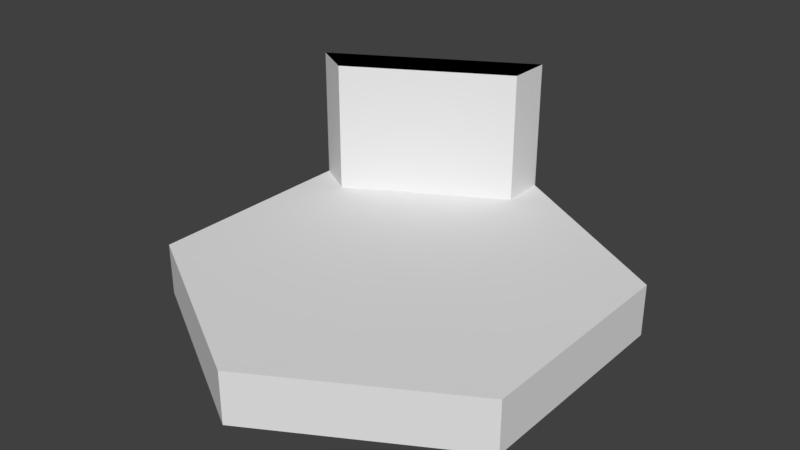# Source: Splat_walls1.blend  (saved by Blender 2.79.0; exported with 4.5.12 LTS)
import bpy
from mathutils import Matrix  # noqa: F401  (used for matrix-valued properties, if any)

bpy.ops.wm.read_factory_settings(use_empty=True)
scene = bpy.context.scene
scene.name = 'Scene'

# ---- collections
col_collection_1 = bpy.data.collections.new('Collection 1'); scene.collection.children.link(col_collection_1)

# ---- materials (node trees are filled in below, after node groups)
mat_material_017 = bpy.data.materials.new('Material.017')
mat_material_017.alpha_threshold = 0.0
mat_material_017.use_transparent_shadow = False
mat_material_017.roughness = 0.5
mat_material_018 = bpy.data.materials.new('Material.018')
mat_material_018.alpha_threshold = 0.0
mat_material_018.use_transparent_shadow = False
mat_material_018.diffuse_color = (0.0, 0.0, 0.0, 1.0)
mat_material_018.roughness = 0.5

# ---- material node trees

# ---- world
world_world = bpy.data.worlds.new('World'); scene.world = world_world
world_world.color = (0.05088, 0.05088, 0.05088)
world_world.use_sun_shadow = False
world_world.sun_shadow_jitter_overblur = 0.0
world_world.cycles.sampling_method = 'MANUAL'

# ---- meshes
me_circle_009 = bpy.data.meshes.new('Circle.009')
me_circle_009.from_pydata([(0.0, 1.0, 0.0), (-0.866, 0.5, 0.0), (-0.866, -0.5, 0.0), (8.742e-08, -1.0, 0.0), (0.866, -0.5, 0.0), (0.866, 0.5, 0.0), (-0.866, 0.5, 0.2359), (0.0, 1.0, 0.2359), (-0.866, -0.5, 0.2359), (8.742e-08, -1.0, 0.2359), (0.866, -0.5, 0.2359), (0.866, 0.5, 0.2359), (-0.6928, 0.4, 0.2359), (3.974e-09, 0.8, 0.2359), (-0.6928, -0.4, 0.2359), (7.391e-08, -0.8, 0.2359), (0.6928, -0.4, 0.2359), (0.6928, 0.4, 0.2359), (-0.866, 0.5, 0.8359), (0.0, 1.0, 0.8359), (-0.6928, 0.4, 0.8359), (3.974e-09, 0.8, 0.8359)], [], [(1, 0, 5, 4, 3, 2), (6, 8, 14, 12), (5, 0, 7, 11), (3, 4, 10, 9), (1, 2, 8, 6), (4, 5, 11, 10), (2, 3, 9, 8), (0, 1, 6, 7), (12, 14, 15, 16, 17, 13), (10, 11, 17, 16), (8, 9, 15, 14), (12, 13, 21, 20), (11, 7, 13, 17), (9, 10, 16, 15), (19, 18, 20, 21), (13, 7, 19, 21), (6, 12, 20, 18), (7, 6, 18, 19)])
me_circle_009.polygons.foreach_set('material_index', [0, 0, 0, 0, 0, 0, 0, 0, 0, 0, 0, 0, 0, 0, 1, 0, 0, 0])
me_circle_009.materials.append(mat_material_017)
me_circle_009.materials.append(mat_material_018)
me_circle_009.use_remesh_preserve_volume = False
me_circle_009.use_remesh_preserve_attributes = False
me_circle_009.use_mirror_vertex_groups = False
me_circle_009.update()

# ---- objects
ob_circle_009 = bpy.data.objects.new('Circle.009', me_circle_009)

# ---- transforms, parenting, visibility, modifiers, constraints
ob_circle_009.location = (0.0, 0.0, 0.0)
ob_circle_009.lineart.crease_threshold = 0.0

# ---- collection membership
col_collection_1.objects.link(ob_circle_009)

# ---- scene / render settings (as saved in the file)
scene.frame_start = 1; scene.frame_end = 250; scene.frame_set(1)
scene.render.engine = 'BLENDER_EEVEE_NEXT'
scene.render.resolution_percentage = 50
scene.render.dither_intensity = 0.0
scene.cycles.use_denoising = False
scene.cycles.samples = 128
scene.cycles.sampling_pattern = 'TABULATED_SOBOL'
scene.cycles.use_adaptive_sampling = False
scene.cycles.use_light_tree = False
scene.cycles.blur_glossy = 0.0
scene.cycles.sample_clamp_indirect = 0.0
scene.view_settings.view_transform = 'Standard'
bpy.context.view_layer.update()

# ---- added for rendering (the .blend has no active camera and no usable light): camera, sun
cam_auto = bpy.data.cameras.new('AutoCamera')
cam_auto.lens = 50.0
cam_auto.sensor_width = 36.0
cam_auto.clip_end = 1000.0
ob_auto_camera = bpy.data.objects.new('AutoCamera', cam_auto)
scene.collection.objects.link(ob_auto_camera)
ob_auto_camera.location = (2.56718, -3.08061, 2.47168)
ob_auto_camera.rotation_euler = (1.09748, -7.21219e-08, 0.694738)
scene.camera = ob_auto_camera
light_auto_sun = bpy.data.lights.new('AutoSun', 'SUN')
light_auto_sun.energy = 3.0
light_auto_sun.angle = 0.0523599
ob_auto_sun = bpy.data.objects.new('AutoSun', light_auto_sun)
scene.collection.objects.link(ob_auto_sun)
ob_auto_sun.rotation_euler = (0.872665, 0.174533, 0.523599)
bpy.context.view_layer.update()
